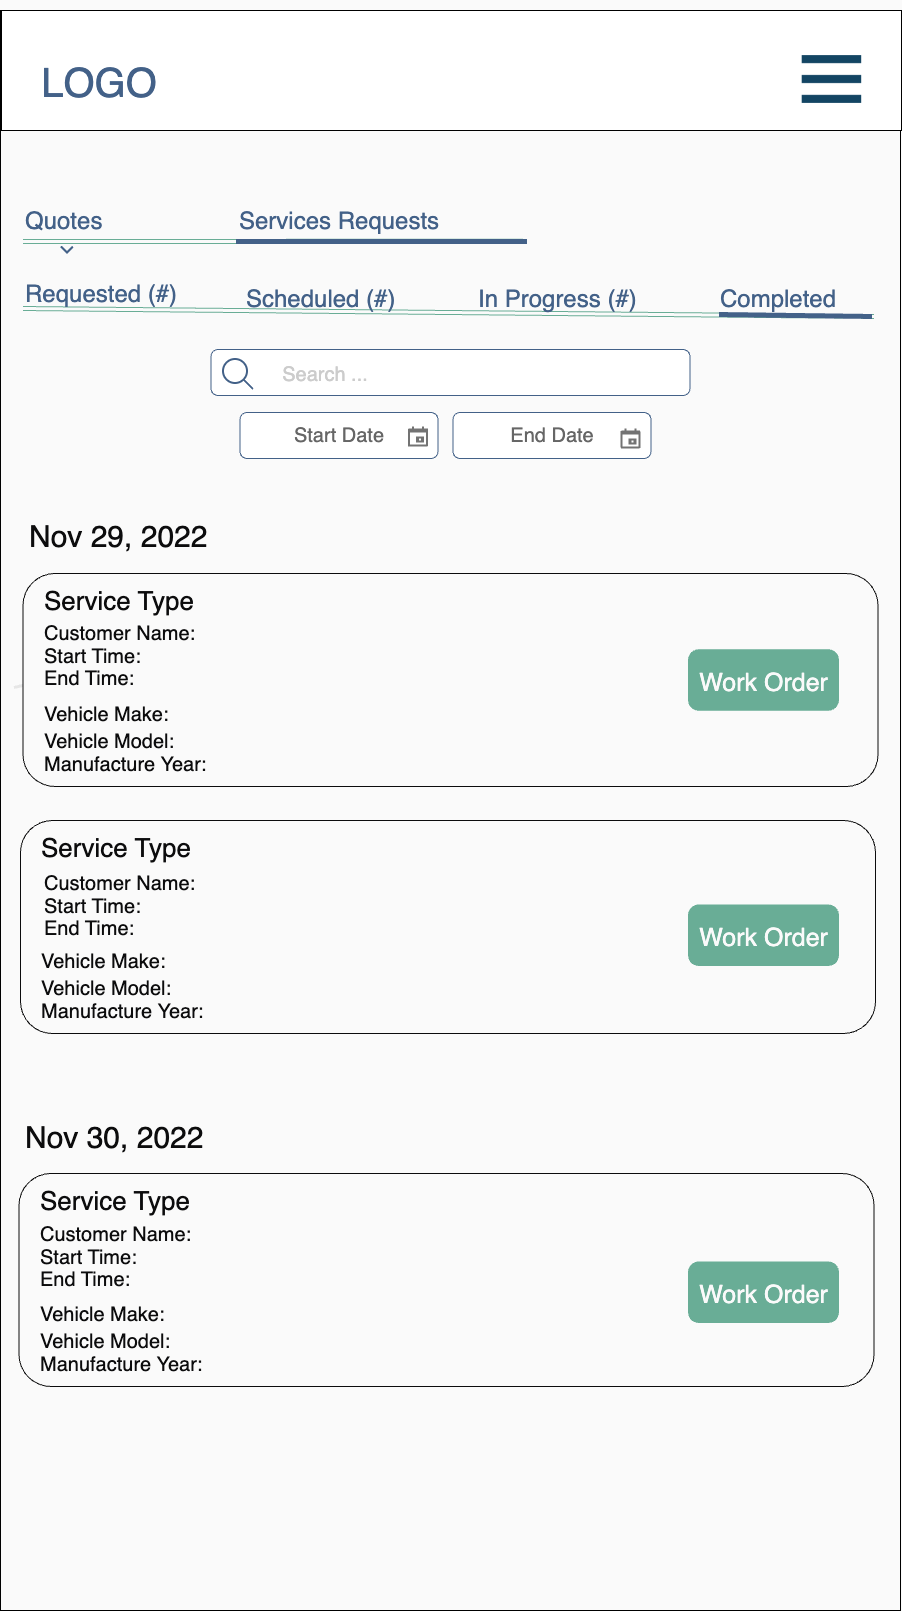

The diagram above was exported from draw.io. Its source (the exported page's mxGraphModel, read from the mxfile embedded in the PNG):
<mxGraphModel dx="5525" dy="3610" grid="0" gridSize="10" guides="1" tooltips="1" connect="1" arrows="1" fold="1" page="1" pageScale="1" pageWidth="1600" pageHeight="900" background="#FAFAFA" math="0" shadow="0">
  <root>
    <mxCell id="0" />
    <mxCell id="1" parent="0" />
    <mxCell id="2" value="" style="rounded=0;whiteSpace=wrap;html=1;strokeWidth=1;fontSize=30;fillColor=#FAFAFA;strokeColor=default;" vertex="1" parent="1">
      <mxGeometry x="1949" y="6" width="900" height="1600" as="geometry" />
    </mxCell>
    <mxCell id="3" style="edgeStyle=orthogonalEdgeStyle;rounded=0;orthogonalLoop=1;jettySize=auto;html=1;exitX=0.5;exitY=1;exitDx=0;exitDy=0;fontSize=39;fontColor=#436188;" edge="1" parent="1">
      <mxGeometry relative="1" as="geometry">
        <mxPoint x="2572" y="81" as="sourcePoint" />
        <mxPoint x="2572" y="81" as="targetPoint" />
      </mxGeometry>
    </mxCell>
    <mxCell id="4" style="edgeStyle=orthogonalEdgeStyle;rounded=0;orthogonalLoop=1;jettySize=auto;html=1;exitX=0.5;exitY=1;exitDx=0;exitDy=0;fontSize=39;fontColor=#436188;" edge="1" parent="1">
      <mxGeometry relative="1" as="geometry">
        <mxPoint x="2572" y="304" as="sourcePoint" />
        <mxPoint x="2572" y="304" as="targetPoint" />
      </mxGeometry>
    </mxCell>
    <mxCell id="5" style="edgeStyle=orthogonalEdgeStyle;rounded=0;orthogonalLoop=1;jettySize=auto;html=1;exitX=0.5;exitY=1;exitDx=0;exitDy=0;fontSize=39;fontColor=#436188;" edge="1" parent="1">
      <mxGeometry relative="1" as="geometry">
        <mxPoint x="2575" y="540" as="sourcePoint" />
        <mxPoint x="2575" y="540" as="targetPoint" />
      </mxGeometry>
    </mxCell>
    <mxCell id="6" value="" style="rounded=1;whiteSpace=wrap;html=1;labelBorderColor=none;strokeColor=#436188;fontSize=20;fontColor=#666666;fillColor=#FFFFFF;" vertex="1" parent="1">
      <mxGeometry x="2159.5" y="345" width="479" height="46" as="geometry" />
    </mxCell>
    <mxCell id="7" value="&lt;font color=&quot;#cccccc&quot;&gt;Search ...&lt;/font&gt;" style="text;html=1;strokeColor=none;fillColor=none;align=center;verticalAlign=middle;whiteSpace=wrap;rounded=0;labelBorderColor=none;fontSize=20;fontColor=#666666;" vertex="1" parent="1">
      <mxGeometry x="2138.5" y="354.5" width="270" height="30" as="geometry" />
    </mxCell>
    <mxCell id="8" value="" style="html=1;verticalLabelPosition=bottom;align=center;labelBackgroundColor=#ffffff;verticalAlign=top;strokeWidth=2;strokeColor=#436188;shadow=0;dashed=0;shape=mxgraph.ios7.icons.looking_glass;labelBorderColor=none;fontSize=20;fontColor=#666666;fillColor=#FFFFFF;" vertex="1" parent="1">
      <mxGeometry x="2171.5" y="354.5" width="30" height="30" as="geometry" />
    </mxCell>
    <mxCell id="9" style="edgeStyle=orthogonalEdgeStyle;rounded=0;orthogonalLoop=1;jettySize=auto;html=1;exitX=0.5;exitY=1;exitDx=0;exitDy=0;fontSize=39;fontColor=#436188;" edge="1" parent="1">
      <mxGeometry relative="1" as="geometry">
        <mxPoint x="2259.5" y="596" as="sourcePoint" />
        <mxPoint x="2259.5" y="596" as="targetPoint" />
      </mxGeometry>
    </mxCell>
    <mxCell id="10" value="" style="endArrow=none;html=1;rounded=0;strokeWidth=3;fontSize=30;strokeColor=#E6E6E6;startArrow=none;" edge="1" parent="1">
      <mxGeometry width="50" height="50" relative="1" as="geometry">
        <mxPoint x="2685.5" y="650.8441396508724" as="sourcePoint" />
        <mxPoint x="2802.5" y="679" as="targetPoint" />
      </mxGeometry>
    </mxCell>
    <mxCell id="11" value="&lt;div style=&quot;&quot;&gt;&lt;font style=&quot;font-size: 24px;&quot;&gt;123 Address St.&lt;br&gt;(416)123-4567&lt;/font&gt;&lt;/div&gt;" style="text;html=1;strokeColor=none;fillColor=none;align=left;verticalAlign=middle;whiteSpace=wrap;rounded=0;fontSize=20;fontColor=#666666;aspect=fixed;" vertex="1" parent="1">
      <mxGeometry x="2112.5" y="597" width="459" height="59" as="geometry" />
    </mxCell>
    <mxCell id="12" style="edgeStyle=orthogonalEdgeStyle;rounded=0;orthogonalLoop=1;jettySize=auto;html=1;exitX=0.5;exitY=1;exitDx=0;exitDy=0;fontSize=39;fontColor=#436188;" edge="1" parent="1">
      <mxGeometry relative="1" as="geometry">
        <mxPoint x="2259.5" y="584" as="sourcePoint" />
        <mxPoint x="2259.5" y="584" as="targetPoint" />
      </mxGeometry>
    </mxCell>
    <mxCell id="13" style="edgeStyle=orthogonalEdgeStyle;rounded=0;orthogonalLoop=1;jettySize=auto;html=1;exitX=0.5;exitY=1;exitDx=0;exitDy=0;fontSize=39;fontColor=#436188;" edge="1" parent="1">
      <mxGeometry relative="1" as="geometry">
        <mxPoint x="2262.5" y="820" as="sourcePoint" />
        <mxPoint x="2262.5" y="820" as="targetPoint" />
      </mxGeometry>
    </mxCell>
    <mxCell id="14" value="" style="endArrow=none;html=1;rounded=0;strokeWidth=3;fontSize=30;strokeColor=#E6E6E6;" edge="1" parent="1">
      <mxGeometry width="50" height="50" relative="1" as="geometry">
        <mxPoint x="1962.5" y="683" as="sourcePoint" />
        <mxPoint x="2117.5" y="647.5159453302967" as="targetPoint" />
      </mxGeometry>
    </mxCell>
    <mxCell id="15" value="" style="rounded=1;whiteSpace=wrap;html=1;labelBorderColor=none;strokeColor=#436188;fontSize=20;fontColor=#666666;fillColor=#FFFFFF;" vertex="1" parent="1">
      <mxGeometry x="2209.5" y="639.5" width="390" height="46" as="geometry" />
    </mxCell>
    <mxCell id="16" value="&lt;font style=&quot;font-size: 30px;&quot;&gt;Login&lt;/font&gt;" style="rounded=1;whiteSpace=wrap;html=1;labelBorderColor=none;strokeColor=#436188;fontSize=31;fontColor=#FAFAFA;fillColor=#436188;gradientColor=none;strokeWidth=4;" vertex="1" parent="1">
      <mxGeometry x="2305.5" y="731" width="192" height="43" as="geometry" />
    </mxCell>
    <mxCell id="17" value="&lt;font&gt;Password&lt;/font&gt;" style="text;html=1;strokeColor=none;fillColor=none;align=left;verticalAlign=middle;whiteSpace=wrap;rounded=0;labelBorderColor=none;fontSize=20;fontColor=#436188;" vertex="1" parent="1">
      <mxGeometry x="2208.5" y="602" width="206" height="31" as="geometry" />
    </mxCell>
    <mxCell id="18" value="&lt;font color=&quot;#436188&quot; style=&quot;font-size: 40px;&quot;&gt;LOGO&lt;/font&gt;" style="text;html=1;strokeColor=none;fillColor=none;align=center;verticalAlign=middle;whiteSpace=wrap;rounded=0;" vertex="1" parent="1">
      <mxGeometry x="2017.5" y="23" width="60" height="30" as="geometry" />
    </mxCell>
    <mxCell id="19" value="" style="shape=image;html=1;verticalAlign=top;verticalLabelPosition=bottom;labelBackgroundColor=#ffffff;imageAspect=0;aspect=fixed;image=https://cdn4.iconfinder.com/data/icons/evil-icons-user-interface/64/menu-128.png" vertex="1" parent="1">
      <mxGeometry x="2740.5" y="-4" width="80" height="80" as="geometry" />
    </mxCell>
    <mxCell id="20" value="" style="rounded=0;whiteSpace=wrap;html=1;fontSize=12;fontColor=#000000;" vertex="1" parent="1">
      <mxGeometry x="1950" y="6" width="900" height="120" as="geometry" />
    </mxCell>
    <mxCell id="21" style="edgeStyle=orthogonalEdgeStyle;rounded=0;orthogonalLoop=1;jettySize=auto;html=1;exitX=0.5;exitY=1;exitDx=0;exitDy=0;fontSize=39;fontColor=#436188;" edge="1" parent="1">
      <mxGeometry relative="1" as="geometry">
        <mxPoint x="2247.5" y="310" as="sourcePoint" />
        <mxPoint x="2247.5" y="310" as="targetPoint" />
      </mxGeometry>
    </mxCell>
    <mxCell id="22" value="" style="endArrow=none;html=1;rounded=0;strokeWidth=3;fontSize=30;strokeColor=#E6E6E6;startArrow=none;" edge="1" parent="1">
      <mxGeometry width="50" height="50" relative="1" as="geometry">
        <mxPoint x="2685.5" y="650.8441396508715" as="sourcePoint" />
        <mxPoint x="2802.5" y="678.9999999999991" as="targetPoint" />
      </mxGeometry>
    </mxCell>
    <mxCell id="23" style="edgeStyle=orthogonalEdgeStyle;rounded=0;orthogonalLoop=1;jettySize=auto;html=1;exitX=0.5;exitY=1;exitDx=0;exitDy=0;fontSize=39;fontColor=#436188;" edge="1" parent="1">
      <mxGeometry relative="1" as="geometry">
        <mxPoint x="2259.5" y="584" as="sourcePoint" />
        <mxPoint x="2259.5" y="584" as="targetPoint" />
      </mxGeometry>
    </mxCell>
    <mxCell id="24" style="edgeStyle=orthogonalEdgeStyle;rounded=0;orthogonalLoop=1;jettySize=auto;html=1;exitX=0.5;exitY=1;exitDx=0;exitDy=0;fontSize=39;fontColor=#436188;" edge="1" parent="1">
      <mxGeometry relative="1" as="geometry">
        <mxPoint x="2262.5" y="820" as="sourcePoint" />
        <mxPoint x="2262.5" y="820" as="targetPoint" />
      </mxGeometry>
    </mxCell>
    <mxCell id="25" value="&lt;font color=&quot;#436188&quot; style=&quot;font-size: 40px;&quot;&gt;LOGO&lt;/font&gt;" style="text;html=1;strokeColor=none;fillColor=none;align=center;verticalAlign=middle;whiteSpace=wrap;rounded=0;" vertex="1" parent="1">
      <mxGeometry x="2017.5" y="63" width="60" height="30" as="geometry" />
    </mxCell>
    <mxCell id="26" value="" style="shape=image;html=1;verticalAlign=top;verticalLabelPosition=bottom;labelBackgroundColor=#ffffff;imageAspect=0;aspect=fixed;image=https://cdn4.iconfinder.com/data/icons/evil-icons-user-interface/64/menu-128.png" vertex="1" parent="1">
      <mxGeometry x="2740.5" y="35" width="80" height="80" as="geometry" />
    </mxCell>
    <mxCell id="27" value="" style="rounded=1;whiteSpace=wrap;html=1;strokeColor=#0C0C0D;fontColor=#0C0C0D;fillColor=#FAFAFA;" vertex="1" parent="1">
      <mxGeometry x="1969" y="816" width="855" height="213" as="geometry" />
    </mxCell>
    <mxCell id="28" value="&lt;font&gt;&lt;span style=&quot;font-size: 26px; font-weight: 400;&quot;&gt;Service Type&lt;/span&gt;&lt;/font&gt;" style="text;html=1;strokeColor=none;fillColor=none;align=left;verticalAlign=middle;whiteSpace=wrap;rounded=0;labelBorderColor=none;fontSize=30;fontStyle=1;fontColor=#0C0C0D;" vertex="1" parent="1">
      <mxGeometry x="1988" y="827" width="219" height="30" as="geometry" />
    </mxCell>
    <mxCell id="29" value="&lt;span style=&quot;font-size: 20px; font-weight: 400;&quot;&gt;Vehicle Make:&lt;/span&gt;" style="text;html=1;strokeColor=none;fillColor=none;align=left;verticalAlign=middle;whiteSpace=wrap;rounded=0;labelBorderColor=none;fontSize=20;fontStyle=1;fontColor=#0C0C0D;" vertex="1" parent="1">
      <mxGeometry x="1988" y="942" width="522" height="30" as="geometry" />
    </mxCell>
    <mxCell id="30" value="&lt;span style=&quot;font-size: 20px; font-weight: 400;&quot;&gt;Vehicle Model:&lt;/span&gt;" style="text;html=1;strokeColor=none;fillColor=none;align=left;verticalAlign=middle;whiteSpace=wrap;rounded=0;labelBorderColor=none;fontSize=20;fontStyle=1;fontColor=#0C0C0D;" vertex="1" parent="1">
      <mxGeometry x="1988" y="969" width="522" height="30" as="geometry" />
    </mxCell>
    <mxCell id="31" value="&lt;span style=&quot;font-weight: 400;&quot;&gt;Manufacture Year:&lt;/span&gt;" style="text;html=1;strokeColor=none;fillColor=none;align=left;verticalAlign=middle;whiteSpace=wrap;rounded=0;labelBorderColor=none;fontSize=20;fontStyle=1;fontColor=#0C0C0D;" vertex="1" parent="1">
      <mxGeometry x="1988" y="992" width="522" height="30" as="geometry" />
    </mxCell>
    <mxCell id="32" value="&lt;span style=&quot;font-size: 30px;&quot;&gt;Nov 30, 2022&lt;/span&gt;" style="text;html=1;strokeColor=none;fillColor=none;align=left;verticalAlign=middle;whiteSpace=wrap;rounded=0;fontSize=50;fontColor=#0C0C0D;" vertex="1" parent="1">
      <mxGeometry x="1971.5" y="1095" width="510" height="60" as="geometry" />
    </mxCell>
    <mxCell id="33" value="" style="rounded=1;whiteSpace=wrap;html=1;strokeColor=#0C0C0D;fontColor=#0C0C0D;fillColor=#FAFAFA;" vertex="1" parent="1">
      <mxGeometry x="1971.5" y="569" width="855" height="213" as="geometry" />
    </mxCell>
    <mxCell id="34" value="&lt;font&gt;&lt;span style=&quot;font-size: 26px; font-weight: 400;&quot;&gt;Service Type&lt;/span&gt;&lt;/font&gt;" style="text;html=1;strokeColor=none;fillColor=none;align=left;verticalAlign=middle;whiteSpace=wrap;rounded=0;labelBorderColor=none;fontSize=30;fontStyle=1;fontColor=#0C0C0D;" vertex="1" parent="1">
      <mxGeometry x="1990.5" y="580" width="219" height="30" as="geometry" />
    </mxCell>
    <mxCell id="35" value="&lt;span style=&quot;font-size: 20px; font-weight: 400;&quot;&gt;Vehicle Make:&lt;/span&gt;" style="text;html=1;strokeColor=none;fillColor=none;align=left;verticalAlign=middle;whiteSpace=wrap;rounded=0;labelBorderColor=none;fontSize=20;fontStyle=1;fontColor=#0C0C0D;" vertex="1" parent="1">
      <mxGeometry x="1990.5" y="695" width="522" height="30" as="geometry" />
    </mxCell>
    <mxCell id="36" value="&lt;span style=&quot;font-size: 20px; font-weight: 400;&quot;&gt;Vehicle Model:&lt;/span&gt;" style="text;html=1;strokeColor=none;fillColor=none;align=left;verticalAlign=middle;whiteSpace=wrap;rounded=0;labelBorderColor=none;fontSize=20;fontStyle=1;fontColor=#0C0C0D;" vertex="1" parent="1">
      <mxGeometry x="1990.5" y="722" width="522" height="30" as="geometry" />
    </mxCell>
    <mxCell id="37" value="&lt;span style=&quot;font-weight: 400;&quot;&gt;Manufacture Year:&lt;/span&gt;" style="text;html=1;strokeColor=none;fillColor=none;align=left;verticalAlign=middle;whiteSpace=wrap;rounded=0;labelBorderColor=none;fontSize=20;fontStyle=1;fontColor=#0C0C0D;" vertex="1" parent="1">
      <mxGeometry x="1990.5" y="745" width="522" height="30" as="geometry" />
    </mxCell>
    <mxCell id="38" value="" style="shape=link;html=1;rounded=0;fontSize=30;strokeColor=#69AD96;entryX=0.766;entryY=0.996;entryDx=0;entryDy=0;entryPerimeter=0;" edge="1" parent="1">
      <mxGeometry width="100" relative="1" as="geometry">
        <mxPoint x="1971.499999999999" y="236.99999999999955" as="sourcePoint" />
        <mxPoint x="2471.75" y="236.75999999999976" as="targetPoint" />
      </mxGeometry>
    </mxCell>
    <mxCell id="39" value="" style="shape=link;html=1;rounded=0;fontSize=30;strokeColor=#69AD96;startArrow=none;exitX=0;exitY=1;exitDx=0;exitDy=0;" edge="1" source="47" parent="1">
      <mxGeometry width="100" relative="1" as="geometry">
        <mxPoint x="1974.5" y="311.99999999999955" as="sourcePoint" />
        <mxPoint x="2822.5" y="312.00000000000045" as="targetPoint" />
      </mxGeometry>
    </mxCell>
    <mxCell id="40" value="&lt;font style=&quot;font-size: 24px;&quot;&gt;In Progress (#)&lt;/font&gt;" style="text;html=1;strokeColor=none;fillColor=none;align=left;verticalAlign=middle;whiteSpace=wrap;rounded=0;fontSize=50;fontColor=#436188;" vertex="1" parent="1">
      <mxGeometry x="2424.5" y="254" width="248" height="60" as="geometry" />
    </mxCell>
    <mxCell id="41" value="&lt;font style=&quot;font-size: 24px;&quot;&gt;Scheduled (#)&lt;/font&gt;" style="text;html=1;strokeColor=none;fillColor=none;align=left;verticalAlign=middle;whiteSpace=wrap;rounded=0;fontSize=50;fontColor=#436188;" vertex="1" parent="1">
      <mxGeometry x="2192.5" y="254" width="222" height="60" as="geometry" />
    </mxCell>
    <mxCell id="42" value="&lt;font style=&quot;font-size: 24px;&quot;&gt;Services Requests&lt;/font&gt;" style="text;html=1;strokeColor=none;fillColor=none;align=left;verticalAlign=middle;whiteSpace=wrap;rounded=0;fontSize=50;fontColor=#436188;" vertex="1" parent="1">
      <mxGeometry x="2185.5" y="176" width="375" height="60" as="geometry" />
    </mxCell>
    <mxCell id="43" value="&lt;font style=&quot;font-size: 24px;&quot;&gt;Quotes&lt;/font&gt;" style="text;html=1;strokeColor=none;fillColor=none;align=left;verticalAlign=middle;whiteSpace=wrap;rounded=0;fontSize=50;fontColor=#436188;" vertex="1" parent="1">
      <mxGeometry x="1971.5" y="176" width="274" height="60" as="geometry" />
    </mxCell>
    <mxCell id="44" value="" style="endArrow=none;html=1;rounded=0;fontSize=30;strokeWidth=5;strokeColor=#436188;" edge="1" parent="1">
      <mxGeometry width="50" height="50" relative="1" as="geometry">
        <mxPoint x="2184.5" y="237.00000000000045" as="sourcePoint" />
        <mxPoint x="2475.5" y="237.00000000000045" as="targetPoint" />
      </mxGeometry>
    </mxCell>
    <mxCell id="45" value="" style="endArrow=none;html=1;rounded=0;fontSize=30;strokeWidth=5;strokeColor=#436188;" edge="1" parent="1">
      <mxGeometry width="50" height="50" relative="1" as="geometry">
        <mxPoint x="2667.5" y="310" as="sourcePoint" />
        <mxPoint x="2820.5" y="312.00000000000045" as="targetPoint" />
      </mxGeometry>
    </mxCell>
    <mxCell id="46" value="&lt;font style=&quot;font-size: 24px;&quot;&gt;Completed&lt;/font&gt;" style="text;html=1;strokeColor=none;fillColor=none;align=left;verticalAlign=middle;whiteSpace=wrap;rounded=0;fontSize=50;fontColor=#436188;" vertex="1" parent="1">
      <mxGeometry x="2666.5" y="254" width="176" height="60" as="geometry" />
    </mxCell>
    <mxCell id="47" value="&lt;font style=&quot;font-size: 24px;&quot;&gt;Requested (#)&lt;/font&gt;" style="text;html=1;strokeColor=none;fillColor=none;align=left;verticalAlign=middle;whiteSpace=wrap;rounded=0;fontSize=50;fontColor=#436188;" vertex="1" parent="1">
      <mxGeometry x="1971.5" y="253" width="510" height="51" as="geometry" />
    </mxCell>
    <mxCell id="48" value="&lt;span style=&quot;font-size: 30px;&quot;&gt;Nov 29, 2022&lt;/span&gt;" style="text;html=1;strokeColor=none;fillColor=none;align=left;verticalAlign=middle;whiteSpace=wrap;rounded=0;fontSize=50;fontColor=#0C0C0D;" vertex="1" parent="1">
      <mxGeometry x="1975.5" y="494" width="510" height="60" as="geometry" />
    </mxCell>
    <mxCell id="49" value="" style="rounded=1;whiteSpace=wrap;html=1;strokeColor=#0C0C0D;fontColor=#0C0C0D;fillColor=#FAFAFA;" vertex="1" parent="1">
      <mxGeometry x="1967.5" y="1169" width="855" height="213" as="geometry" />
    </mxCell>
    <mxCell id="50" value="&lt;font&gt;&lt;span style=&quot;font-size: 26px; font-weight: 400;&quot;&gt;Service Type&lt;/span&gt;&lt;/font&gt;" style="text;html=1;strokeColor=none;fillColor=none;align=left;verticalAlign=middle;whiteSpace=wrap;rounded=0;labelBorderColor=none;fontSize=30;fontStyle=1;fontColor=#0C0C0D;" vertex="1" parent="1">
      <mxGeometry x="1986.5" y="1180" width="219" height="30" as="geometry" />
    </mxCell>
    <mxCell id="51" value="&lt;span style=&quot;font-size: 20px; font-weight: 400;&quot;&gt;Vehicle Make:&lt;/span&gt;" style="text;html=1;strokeColor=none;fillColor=none;align=left;verticalAlign=middle;whiteSpace=wrap;rounded=0;labelBorderColor=none;fontSize=20;fontStyle=1;fontColor=#0C0C0D;" vertex="1" parent="1">
      <mxGeometry x="1986.5" y="1295" width="522" height="30" as="geometry" />
    </mxCell>
    <mxCell id="52" value="&lt;span style=&quot;font-size: 20px; font-weight: 400;&quot;&gt;Vehicle Model:&lt;/span&gt;" style="text;html=1;strokeColor=none;fillColor=none;align=left;verticalAlign=middle;whiteSpace=wrap;rounded=0;labelBorderColor=none;fontSize=20;fontStyle=1;fontColor=#0C0C0D;" vertex="1" parent="1">
      <mxGeometry x="1986.5" y="1322" width="522" height="30" as="geometry" />
    </mxCell>
    <mxCell id="53" value="&lt;span style=&quot;font-weight: 400;&quot;&gt;Manufacture Year:&lt;/span&gt;" style="text;html=1;strokeColor=none;fillColor=none;align=left;verticalAlign=middle;whiteSpace=wrap;rounded=0;labelBorderColor=none;fontSize=20;fontStyle=1;fontColor=#0C0C0D;" vertex="1" parent="1">
      <mxGeometry x="1986.5" y="1345" width="522" height="30" as="geometry" />
    </mxCell>
    <mxCell id="54" value="" style="html=1;verticalLabelPosition=bottom;labelBackgroundColor=#ffffff;verticalAlign=top;shadow=0;dashed=0;strokeWidth=2;shape=mxgraph.ios7.misc.down;strokeColor=#436188;fontColor=#436188;fillColor=#FAFAFA;" vertex="1" parent="1">
      <mxGeometry x="2009.5" y="242" width="12" height="6" as="geometry" />
    </mxCell>
    <mxCell id="55" value="Start Date" style="rounded=1;whiteSpace=wrap;html=1;labelBorderColor=none;strokeColor=#436188;fontSize=20;fontColor=#666666;fillColor=#FFFFFF;" vertex="1" parent="1">
      <mxGeometry x="2188.5" y="408" width="198" height="46" as="geometry" />
    </mxCell>
    <mxCell id="56" value="" style="dashed=0;aspect=fixed;verticalLabelPosition=bottom;verticalAlign=top;align=center;shape=mxgraph.gmdl.calendar;strokeColor=none;fillColor=#737373;shadow=0;sketch=0;fontSize=24;" vertex="1" parent="1">
      <mxGeometry x="2356.5" y="422" width="20" height="20" as="geometry" />
    </mxCell>
    <mxCell id="57" value="End Date" style="rounded=1;whiteSpace=wrap;html=1;labelBorderColor=none;strokeColor=#436188;fontSize=20;fontColor=#666666;fillColor=#FFFFFF;" vertex="1" parent="1">
      <mxGeometry x="2401.5" y="408" width="198" height="46" as="geometry" />
    </mxCell>
    <mxCell id="58" value="" style="dashed=0;aspect=fixed;verticalLabelPosition=bottom;verticalAlign=top;align=center;shape=mxgraph.gmdl.calendar;strokeColor=none;fillColor=#737373;shadow=0;sketch=0;fontSize=24;" vertex="1" parent="1">
      <mxGeometry x="2569" y="424" width="20" height="20" as="geometry" />
    </mxCell>
    <mxCell id="59" value="&lt;font style=&quot;font-size: 25px;&quot;&gt;Work Order&lt;/font&gt;" style="rounded=1;whiteSpace=wrap;html=1;labelBorderColor=none;strokeColor=#69AD96;fontSize=31;fontColor=#FAFAFA;fillColor=#69AD96;gradientColor=none;strokeWidth=4;" vertex="1" parent="1">
      <mxGeometry x="2638.5" y="1259" width="147" height="57.5" as="geometry" />
    </mxCell>
    <mxCell id="60" value="&lt;font style=&quot;font-size: 25px;&quot;&gt;Work Order&lt;/font&gt;" style="rounded=1;whiteSpace=wrap;html=1;labelBorderColor=none;strokeColor=#69AD96;fontSize=31;fontColor=#FAFAFA;fillColor=#69AD96;gradientColor=none;strokeWidth=4;" vertex="1" parent="1">
      <mxGeometry x="2638.5" y="902" width="147" height="57.5" as="geometry" />
    </mxCell>
    <mxCell id="61" value="&lt;font style=&quot;font-size: 25px;&quot;&gt;Work Order&lt;/font&gt;" style="rounded=1;whiteSpace=wrap;html=1;labelBorderColor=none;strokeColor=#69AD96;fontSize=31;fontColor=#FAFAFA;fillColor=#69AD96;gradientColor=none;strokeWidth=4;" vertex="1" parent="1">
      <mxGeometry x="2638.5" y="646.75" width="147" height="57.5" as="geometry" />
    </mxCell>
    <mxCell id="62" value="&lt;span style=&quot;font-size: 20px; font-weight: 400;&quot;&gt;Customer Name:&lt;/span&gt;" style="text;html=1;strokeColor=none;fillColor=none;align=left;verticalAlign=middle;whiteSpace=wrap;rounded=0;labelBorderColor=none;fontSize=20;fontStyle=1;fontColor=#0C0C0D;" vertex="1" parent="1">
      <mxGeometry x="1990.5" y="614" width="522" height="30" as="geometry" />
    </mxCell>
    <mxCell id="63" value="&lt;span style=&quot;font-weight: 400;&quot;&gt;End Time:&lt;/span&gt;" style="text;html=1;strokeColor=none;fillColor=none;align=left;verticalAlign=middle;whiteSpace=wrap;rounded=0;labelBorderColor=none;fontSize=20;fontStyle=1;fontColor=#0C0C0D;" vertex="1" parent="1">
      <mxGeometry x="1990.5" y="659" width="522" height="30" as="geometry" />
    </mxCell>
    <mxCell id="64" value="&lt;span style=&quot;font-size: 20px; font-weight: 400;&quot;&gt;Start Time:&lt;/span&gt;" style="text;html=1;strokeColor=none;fillColor=none;align=left;verticalAlign=middle;whiteSpace=wrap;rounded=0;labelBorderColor=none;fontSize=20;fontStyle=1;fontColor=#0C0C0D;" vertex="1" parent="1">
      <mxGeometry x="1990.5" y="636.5" width="522" height="30" as="geometry" />
    </mxCell>
    <mxCell id="65" value="&lt;span style=&quot;font-size: 20px; font-weight: 400;&quot;&gt;Customer Name:&lt;/span&gt;" style="text;html=1;strokeColor=none;fillColor=none;align=left;verticalAlign=middle;whiteSpace=wrap;rounded=0;labelBorderColor=none;fontSize=20;fontStyle=1;fontColor=#0C0C0D;" vertex="1" parent="1">
      <mxGeometry x="1990.5" y="864" width="522" height="30" as="geometry" />
    </mxCell>
    <mxCell id="66" value="&lt;span style=&quot;font-weight: 400;&quot;&gt;End Time:&lt;/span&gt;" style="text;html=1;strokeColor=none;fillColor=none;align=left;verticalAlign=middle;whiteSpace=wrap;rounded=0;labelBorderColor=none;fontSize=20;fontStyle=1;fontColor=#0C0C0D;" vertex="1" parent="1">
      <mxGeometry x="1990.5" y="909" width="522" height="30" as="geometry" />
    </mxCell>
    <mxCell id="67" value="&lt;span style=&quot;font-size: 20px; font-weight: 400;&quot;&gt;Start Time:&lt;/span&gt;" style="text;html=1;strokeColor=none;fillColor=none;align=left;verticalAlign=middle;whiteSpace=wrap;rounded=0;labelBorderColor=none;fontSize=20;fontStyle=1;fontColor=#0C0C0D;" vertex="1" parent="1">
      <mxGeometry x="1990.5" y="886.5" width="522" height="30" as="geometry" />
    </mxCell>
    <mxCell id="68" value="&lt;span style=&quot;font-size: 20px; font-weight: 400;&quot;&gt;Customer Name:&lt;/span&gt;" style="text;html=1;strokeColor=none;fillColor=none;align=left;verticalAlign=middle;whiteSpace=wrap;rounded=0;labelBorderColor=none;fontSize=20;fontStyle=1;fontColor=#0C0C0D;" vertex="1" parent="1">
      <mxGeometry x="1986.5" y="1215" width="522" height="30" as="geometry" />
    </mxCell>
    <mxCell id="69" value="&lt;span style=&quot;font-weight: 400;&quot;&gt;End Time:&lt;/span&gt;" style="text;html=1;strokeColor=none;fillColor=none;align=left;verticalAlign=middle;whiteSpace=wrap;rounded=0;labelBorderColor=none;fontSize=20;fontStyle=1;fontColor=#0C0C0D;" vertex="1" parent="1">
      <mxGeometry x="1986.5" y="1260" width="522" height="30" as="geometry" />
    </mxCell>
    <mxCell id="70" value="&lt;span style=&quot;font-size: 20px; font-weight: 400;&quot;&gt;Start Time:&lt;/span&gt;" style="text;html=1;strokeColor=none;fillColor=none;align=left;verticalAlign=middle;whiteSpace=wrap;rounded=0;labelBorderColor=none;fontSize=20;fontStyle=1;fontColor=#0C0C0D;" vertex="1" parent="1">
      <mxGeometry x="1986.5" y="1237.5" width="522" height="30" as="geometry" />
    </mxCell>
  </root>
</mxGraphModel>